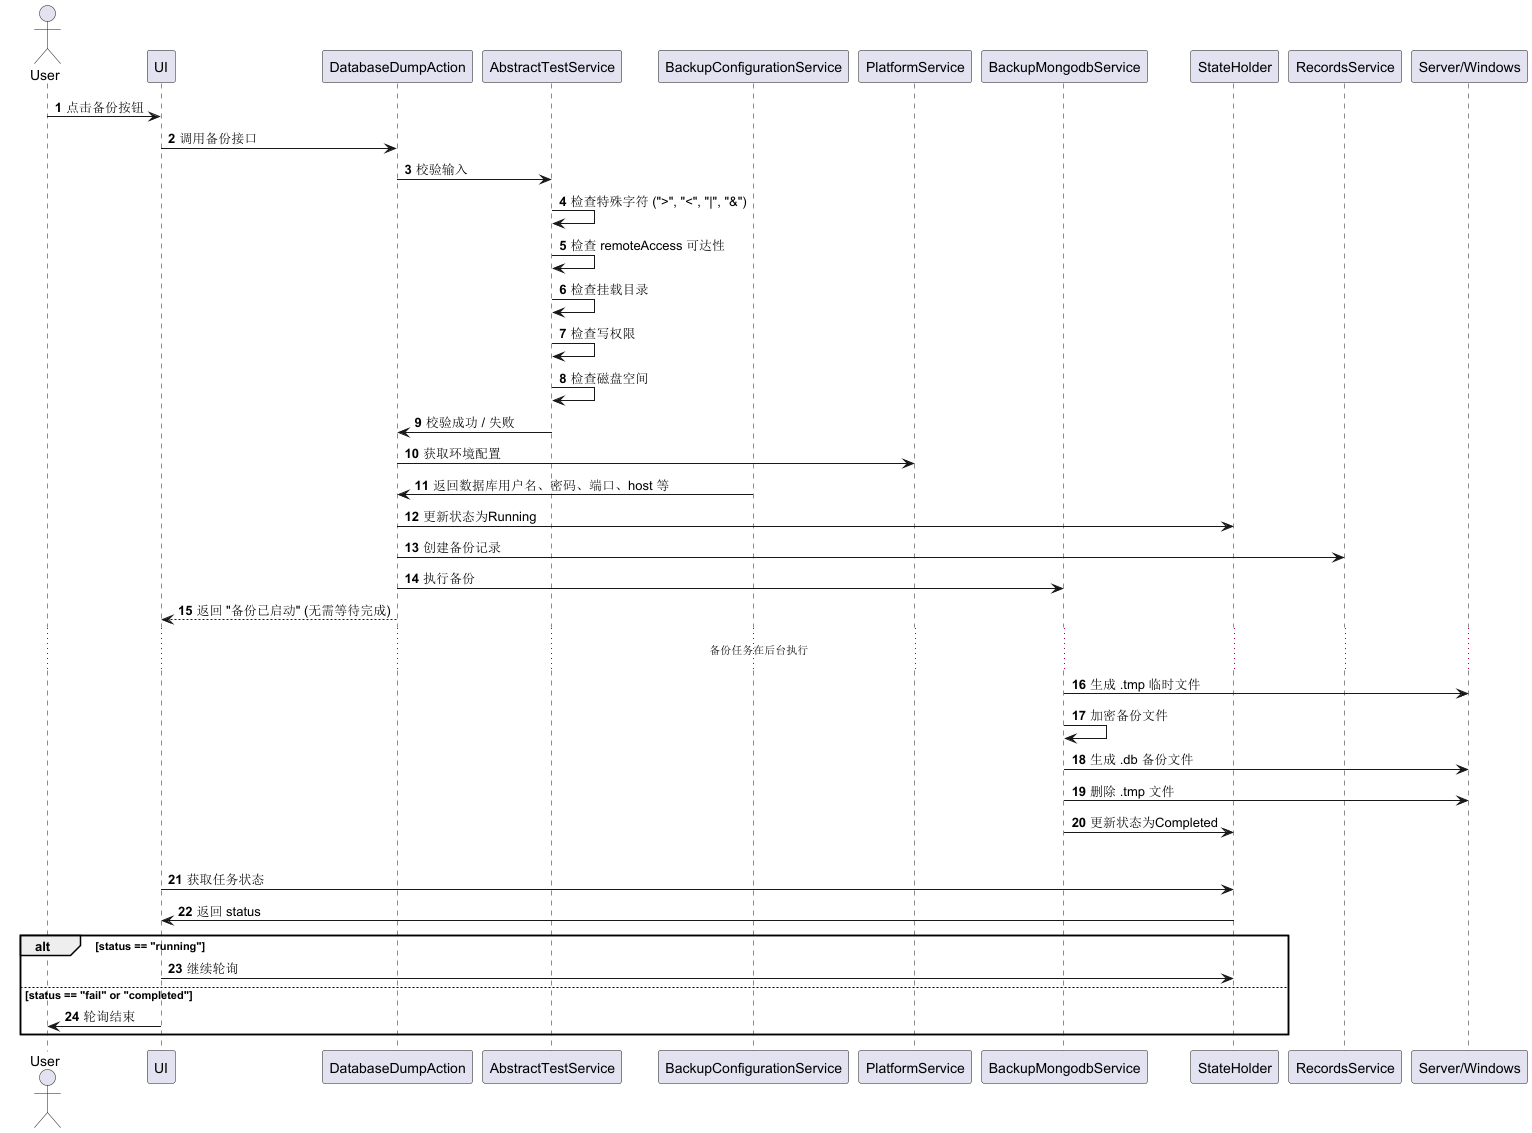

The diagram above was rendered by PlantUML. Its source (embedded in the PNG):
@startuml
autonumber

actor User
participant "UI" as UI
participant "DatabaseDumpAction" as API
participant "AbstractTestService" as Validation
participant "BackupConfigurationService" as Config
participant "PlatformService" as platform
participant "BackupMongodbService" as Backup
participant "StateHolder" as status
participant "RecordsService" as Record
participant "Server/Windows" as Storage

User -> UI: 点击备份按钮
UI -> API: 调用备份接口
API -> Validation: 校验输入
Validation -> Validation: 检查特殊字符 (">", "<", "|", "&")
Validation -> Validation: 检查 remoteAccess 可达性
Validation -> Validation: 检查挂载目录
Validation -> Validation: 检查写权限
Validation -> Validation: 检查磁盘空间
Validation -> API: 校验成功 / 失败

API -> platform: 获取环境配置
Config -> API: 返回数据库用户名、密码、端口、host 等

API -> status: 更新状态为Running
API -> Record: 创建备份记录
API -> Backup: 执行备份
API --> UI: 返回 "备份已启动" (无需等待完成)

... 备份任务在后台执行 ...
Backup -> Storage: 生成 .tmp 临时文件
Backup -> Backup: 加密备份文件
Backup -> Storage: 生成 .db 备份文件
Backup -> Storage: 删除 .tmp 文件
Backup -> status: 更新状态为Completed

loop 轮询 status
    UI -> status: 获取任务状态
    status -> UI: 返回 status

    alt status == "running"
        UI -> status: 继续轮询
    else status == "fail" or "completed"
        UI -> User: 轮询结束
end

@enduml